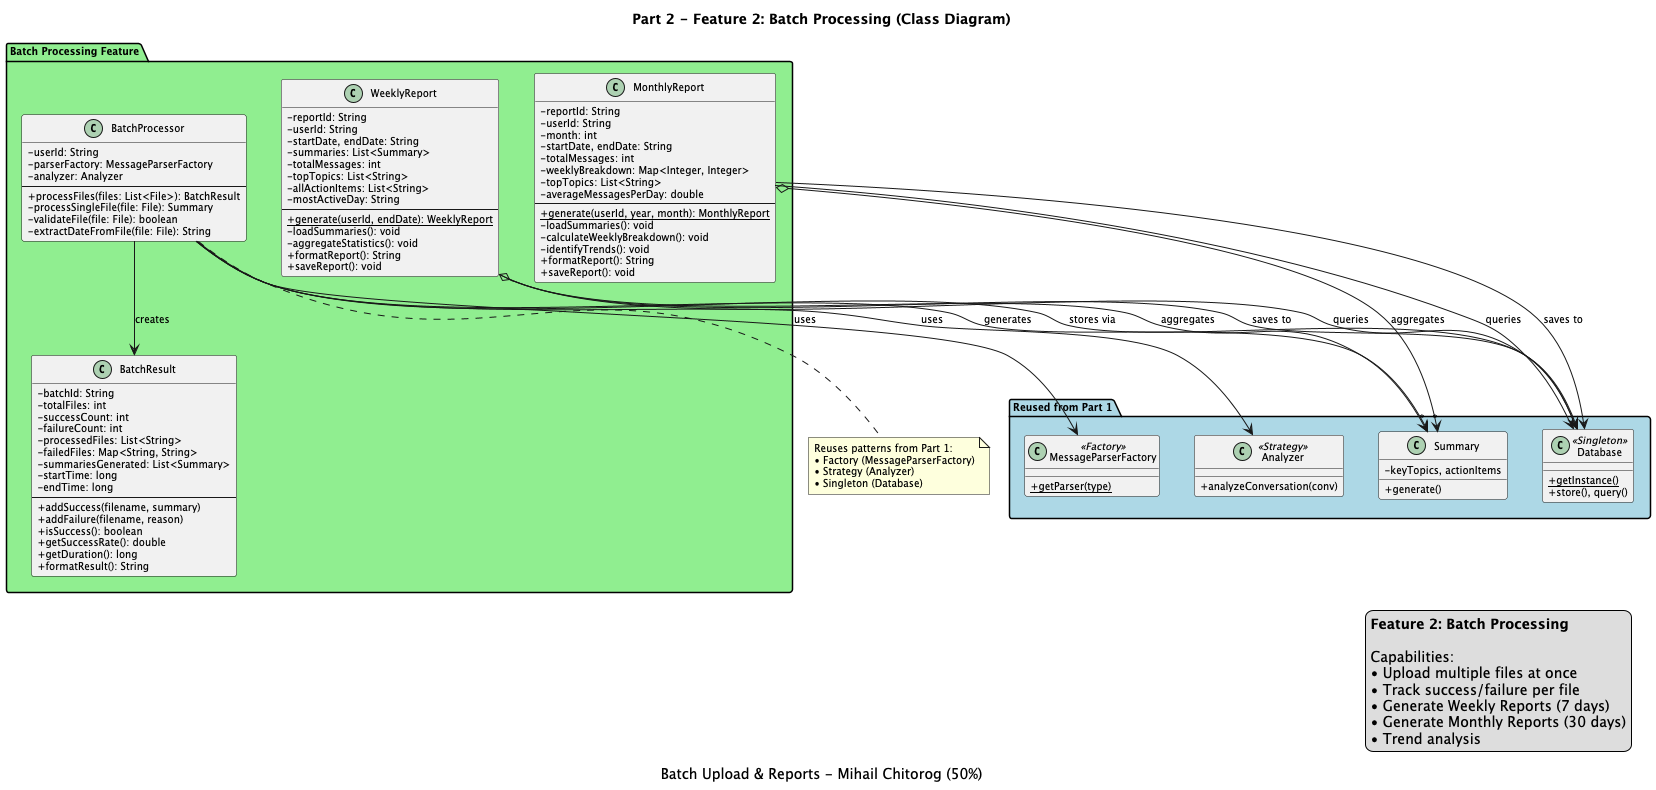

The diagram above was rendered by PlantUML. Its source (embedded in the PNG):
@startuml Batch_Processing_Class_Diagram_Part2

title Part 2 - Feature 2: Batch Processing (Class Diagram)
caption Batch Upload & Reports - Mihail Chitorog (50%)

skinparam classAttributeIconSize 0
skinparam classFontSize 11
skinparam noteFontSize 9
skinparam defaultFontSize 10

package "Batch Processing Feature" #LightGreen {
    
    class BatchResult {
        - batchId: String
        - totalFiles: int
        - successCount: int
        - failureCount: int
        - processedFiles: List<String>
        - failedFiles: Map<String, String>
        - summariesGenerated: List<Summary>
        - startTime: long
        - endTime: long
        --
        + addSuccess(filename, summary)
        + addFailure(filename, reason)
        + isSuccess(): boolean
        + getSuccessRate(): double
        + getDuration(): long
        + formatResult(): String
    }
    
    class BatchProcessor {
        - userId: String
        - parserFactory: MessageParserFactory
        - analyzer: Analyzer
        --
        + processFiles(files: List<File>): BatchResult
        - processSingleFile(file: File): Summary
        - validateFile(file: File): boolean
        - extractDateFromFile(file: File): String
    }
    
    class WeeklyReport {
        - reportId: String
        - userId: String
        - startDate, endDate: String
        - summaries: List<Summary>
        - totalMessages: int
        - topTopics: List<String>
        - allActionItems: List<String>
        - mostActiveDay: String
        --
        + {static} generate(userId, endDate): WeeklyReport
        - loadSummaries(): void
        - aggregateStatistics(): void
        + formatReport(): String
        + saveReport(): void
    }
    
    class MonthlyReport {
        - reportId: String
        - userId: String
        - month: int
        - startDate, endDate: String
        - totalMessages: int
        - weeklyBreakdown: Map<Integer, Integer>
        - topTopics: List<String>
        - averageMessagesPerDay: double
        --
        + {static} generate(userId, year, month): MonthlyReport
        - loadSummaries(): void
        - calculateWeeklyBreakdown(): void
        - identifyTrends(): void
        + formatReport(): String
        + saveReport(): void
    }
}

package "Reused from Part 1" #LightBlue {
    class Database <<Singleton>> {
        + {static} getInstance()
        + store(), query()
    }
    
    class MessageParserFactory <<Factory>> {
        + {static} getParser(type)
    }
    
    class Analyzer <<Strategy>> {
        + analyzeConversation(conv)
    }
    
    class Summary {
        - keyTopics, actionItems
        + generate()
    }
}

' Relationships
BatchProcessor --> BatchResult : creates
BatchProcessor --> MessageParserFactory : uses
BatchProcessor --> Analyzer : uses
BatchProcessor --> Summary : generates
BatchProcessor --> Database : stores via

WeeklyReport --> Database : queries
WeeklyReport o--> "*" Summary : aggregates
WeeklyReport --> Database : saves to

MonthlyReport --> Database : queries
MonthlyReport o--> "*" Summary : aggregates
MonthlyReport --> Database : saves to

note bottom of BatchProcessor
  Reuses patterns from Part 1:
  • Factory (MessageParserFactory)
  • Strategy (Analyzer)
  • Singleton (Database)
end note

legend right
  **Feature 2: Batch Processing**
  
  Capabilities:
  • Upload multiple files at once
  • Track success/failure per file
  • Generate Weekly Reports (7 days)
  • Generate Monthly Reports (30 days)
  • Trend analysis
endlegend

@enduml